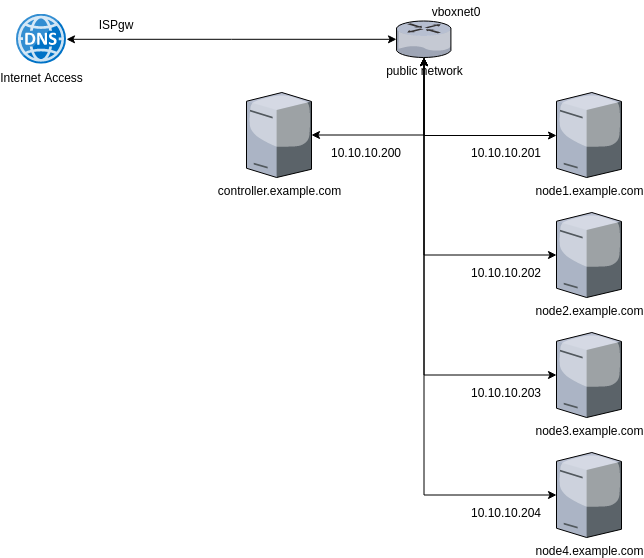

The diagram above was exported from draw.io. Its source (the exported page's mxGraphModel, read from the mxfile embedded in the PNG):
<mxGraphModel dx="1422" dy="843" grid="1" gridSize="10" guides="1" tooltips="1" connect="1" arrows="1" fold="1" page="1" pageScale="1" pageWidth="850" pageHeight="1100" math="0" shadow="0">
  <root>
    <mxCell id="0" />
    <mxCell id="1" parent="0" />
    <mxCell id="54_-h43kiv_1izXoZNa2-10" style="edgeStyle=orthogonalEdgeStyle;rounded=0;orthogonalLoop=1;jettySize=auto;html=1;startArrow=classic;startFill=1;" parent="1" source="54_-h43kiv_1izXoZNa2-2" target="54_-h43kiv_1izXoZNa2-8" edge="1">
      <mxGeometry relative="1" as="geometry" />
    </mxCell>
    <mxCell id="54_-h43kiv_1izXoZNa2-2" value="controller.example.com" style="verticalLabelPosition=bottom;aspect=fixed;html=1;verticalAlign=top;strokeColor=none;align=center;outlineConnect=0;shape=mxgraph.citrix.tower_server;" parent="1" vertex="1">
      <mxGeometry x="380" y="210" width="65" height="85" as="geometry" />
    </mxCell>
    <mxCell id="54_-h43kiv_1izXoZNa2-9" style="edgeStyle=orthogonalEdgeStyle;rounded=0;orthogonalLoop=1;jettySize=auto;html=1;startArrow=classic;startFill=1;" parent="1" source="54_-h43kiv_1izXoZNa2-3" target="54_-h43kiv_1izXoZNa2-8" edge="1">
      <mxGeometry relative="1" as="geometry" />
    </mxCell>
    <mxCell id="54_-h43kiv_1izXoZNa2-3" value="Internet Access" style="aspect=fixed;html=1;points=[];align=center;image;fontSize=12;image=img/lib/mscae/DNS.svg;" parent="1" vertex="1">
      <mxGeometry x="150" y="131.75" width="50" height="50" as="geometry" />
    </mxCell>
    <mxCell id="54_-h43kiv_1izXoZNa2-4" value="node1.example.com" style="verticalLabelPosition=bottom;aspect=fixed;html=1;verticalAlign=top;strokeColor=none;align=center;outlineConnect=0;shape=mxgraph.citrix.license_server;" parent="1" vertex="1">
      <mxGeometry x="690" y="210" width="65" height="85" as="geometry" />
    </mxCell>
    <mxCell id="54_-h43kiv_1izXoZNa2-15" style="edgeStyle=orthogonalEdgeStyle;rounded=0;orthogonalLoop=1;jettySize=auto;html=1;startArrow=classic;startFill=1;" parent="1" source="54_-h43kiv_1izXoZNa2-5" target="54_-h43kiv_1izXoZNa2-8" edge="1">
      <mxGeometry relative="1" as="geometry" />
    </mxCell>
    <mxCell id="54_-h43kiv_1izXoZNa2-5" value="node4.example.com" style="verticalLabelPosition=bottom;aspect=fixed;html=1;verticalAlign=top;strokeColor=none;align=center;outlineConnect=0;shape=mxgraph.citrix.license_server;" parent="1" vertex="1">
      <mxGeometry x="690" y="570" width="65" height="85" as="geometry" />
    </mxCell>
    <mxCell id="54_-h43kiv_1izXoZNa2-14" style="edgeStyle=orthogonalEdgeStyle;rounded=0;orthogonalLoop=1;jettySize=auto;html=1;startArrow=classic;startFill=1;" parent="1" source="54_-h43kiv_1izXoZNa2-6" target="54_-h43kiv_1izXoZNa2-8" edge="1">
      <mxGeometry relative="1" as="geometry" />
    </mxCell>
    <mxCell id="54_-h43kiv_1izXoZNa2-6" value="node3.example.com" style="verticalLabelPosition=bottom;aspect=fixed;html=1;verticalAlign=top;strokeColor=none;align=center;outlineConnect=0;shape=mxgraph.citrix.license_server;" parent="1" vertex="1">
      <mxGeometry x="690" y="450" width="65" height="85" as="geometry" />
    </mxCell>
    <mxCell id="54_-h43kiv_1izXoZNa2-13" style="edgeStyle=orthogonalEdgeStyle;rounded=0;orthogonalLoop=1;jettySize=auto;html=1;startArrow=classic;startFill=1;" parent="1" source="54_-h43kiv_1izXoZNa2-7" target="54_-h43kiv_1izXoZNa2-8" edge="1">
      <mxGeometry relative="1" as="geometry" />
    </mxCell>
    <mxCell id="54_-h43kiv_1izXoZNa2-7" value="node2.example.com" style="verticalLabelPosition=bottom;aspect=fixed;html=1;verticalAlign=top;strokeColor=none;align=center;outlineConnect=0;shape=mxgraph.citrix.license_server;" parent="1" vertex="1">
      <mxGeometry x="690" y="330" width="65" height="85" as="geometry" />
    </mxCell>
    <mxCell id="54_-h43kiv_1izXoZNa2-11" style="edgeStyle=orthogonalEdgeStyle;rounded=0;orthogonalLoop=1;jettySize=auto;html=1;startArrow=classic;startFill=1;" parent="1" source="54_-h43kiv_1izXoZNa2-8" target="54_-h43kiv_1izXoZNa2-4" edge="1">
      <mxGeometry relative="1" as="geometry">
        <Array as="points">
          <mxPoint x="558" y="253" />
        </Array>
      </mxGeometry>
    </mxCell>
    <mxCell id="54_-h43kiv_1izXoZNa2-8" value="public network" style="verticalLabelPosition=bottom;aspect=fixed;html=1;verticalAlign=top;strokeColor=none;align=center;outlineConnect=0;shape=mxgraph.citrix.router;" parent="1" vertex="1">
      <mxGeometry x="530" y="138.5" width="55" height="36.5" as="geometry" />
    </mxCell>
    <mxCell id="54_-h43kiv_1izXoZNa2-16" value="10.10.10.201" style="text;html=1;strokeColor=none;fillColor=none;align=center;verticalAlign=middle;whiteSpace=wrap;rounded=0;" parent="1" vertex="1">
      <mxGeometry x="620" y="260" width="40" height="20" as="geometry" />
    </mxCell>
    <mxCell id="54_-h43kiv_1izXoZNa2-17" value="10.10.10.202" style="text;html=1;strokeColor=none;fillColor=none;align=center;verticalAlign=middle;whiteSpace=wrap;rounded=0;" parent="1" vertex="1">
      <mxGeometry x="620" y="380" width="40" height="20" as="geometry" />
    </mxCell>
    <mxCell id="54_-h43kiv_1izXoZNa2-18" value="10.10.10.203" style="text;html=1;strokeColor=none;fillColor=none;align=center;verticalAlign=middle;whiteSpace=wrap;rounded=0;" parent="1" vertex="1">
      <mxGeometry x="620" y="500" width="40" height="20" as="geometry" />
    </mxCell>
    <mxCell id="54_-h43kiv_1izXoZNa2-19" value="10.10.10.204" style="text;html=1;strokeColor=none;fillColor=none;align=center;verticalAlign=middle;whiteSpace=wrap;rounded=0;" parent="1" vertex="1">
      <mxGeometry x="620" y="620" width="40" height="20" as="geometry" />
    </mxCell>
    <mxCell id="54_-h43kiv_1izXoZNa2-20" value="10.10.10.200" style="text;html=1;strokeColor=none;fillColor=none;align=center;verticalAlign=middle;whiteSpace=wrap;rounded=0;" parent="1" vertex="1">
      <mxGeometry x="480" y="260" width="40" height="20" as="geometry" />
    </mxCell>
    <mxCell id="54_-h43kiv_1izXoZNa2-21" value="ISPgw" style="text;html=1;strokeColor=none;fillColor=none;align=center;verticalAlign=middle;whiteSpace=wrap;rounded=0;" parent="1" vertex="1">
      <mxGeometry x="230" y="131.75" width="40" height="20" as="geometry" />
    </mxCell>
    <mxCell id="54_-h43kiv_1izXoZNa2-22" value="vboxnet0" style="text;html=1;strokeColor=none;fillColor=none;align=center;verticalAlign=middle;whiteSpace=wrap;rounded=0;" parent="1" vertex="1">
      <mxGeometry x="570" y="118.5" width="40" height="20" as="geometry" />
    </mxCell>
  </root>
</mxGraphModel>